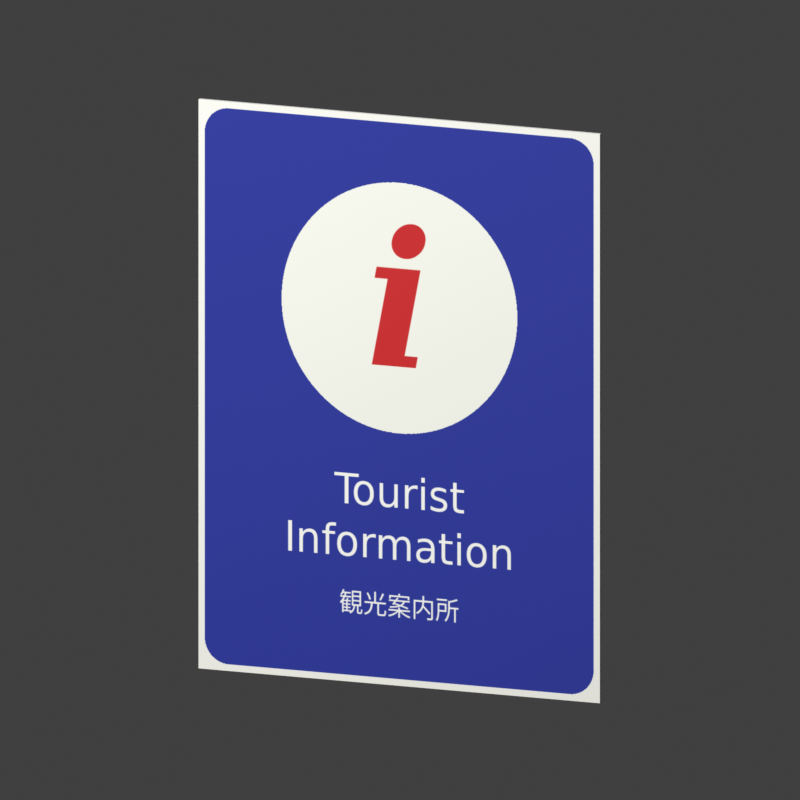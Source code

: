 # Source: shibu_hachi_counter_info_placard.blend  (saved by Blender 4.2.66; exported with 4.5.12 LTS)
import bpy
from mathutils import Matrix  # noqa: F401  (used for matrix-valued properties, if any)

bpy.ops.wm.read_factory_settings(use_empty=True)
scene = bpy.context.scene
scene.name = 'Scene'

# ---- collections
col_collection = bpy.data.collections.new('Collection'); scene.collection.children.link(col_collection)

# ---- images (referenced by path relative to the original .blend; pixels are not part of the script)
import os
ASSET_DIR = os.environ.get("B2B_ASSET_DIR", "")  # directory of the original .blend (textures are referenced by path, not embedded)
HERE = os.path.dirname(os.path.abspath(__file__))  # packed textures are extracted next to this script under _unpacked/

def load_image(name, relpath, width, height, colorspace="sRGB"):
    """Load a texture the original file referenced (path relative to the .blend, or extracted next to this script)."""
    p = next((c for c in (os.path.join(HERE, relpath), os.path.join(ASSET_DIR, relpath)) if relpath and os.path.exists(c)), "")
    if p:
        img = bpy.data.images.load(p, check_existing=True)
        img.name = name
    else:  # same state as the original file: an image datablock whose file is absent (Cycles renders it pink)
        img = bpy.data.images.new(name, width, height)
        img.source = "FILE"
        img.filepath = "//" + (relpath or name)
    img.colorspace_settings.name = colorspace
    return img
img_placard_albedo_png = load_image('placard_albedo.png', '_unpacked/placard_albedo.7f62980e.png', 768, 1024, 'sRGB')

# ---- materials (node trees are filled in below, after node groups)
mat_warm_white_thin_sign_edge = bpy.data.materials.new('Warm white thin sign edge')
mat_warm_white_thin_sign_edge.diffuse_color = (0.78, 0.78, 0.74, 1.0)
mat_own_authored_information_artwork = bpy.data.materials.new('Own authored information artwork')

# ---- material node trees
mat_warm_white_thin_sign_edge.use_nodes = True; mat_warm_white_thin_sign_edge.node_tree.nodes.clear()
_N = mat_warm_white_thin_sign_edge.node_tree.nodes; _L = mat_warm_white_thin_sign_edge.node_tree.links
n0 = _N.new('ShaderNodeBsdfPrincipled'); n0.name = 'Principled BSDF'; n0.location = (10, 300)
n0.inputs[0].default_value = (0.78, 0.78, 0.74, 1.0)
n0.inputs[2].default_value = 0.7
n1 = _N.new('ShaderNodeOutputMaterial'); n1.name = 'Material Output'; n1.location = (300, 300)
_L.new(n0.outputs[0], n1.inputs[0])
n1.is_active_output = True
mat_own_authored_information_artwork.use_nodes = True; mat_own_authored_information_artwork.node_tree.nodes.clear()
_N = mat_own_authored_information_artwork.node_tree.nodes; _L = mat_own_authored_information_artwork.node_tree.links
n0 = _N.new('ShaderNodeBsdfPrincipled'); n0.name = 'Principled BSDF'; n0.location = (10, 300)
n0.inputs[2].default_value = 0.7
n1 = _N.new('ShaderNodeOutputMaterial'); n1.name = 'Material Output'; n1.location = (300, 300)
n2 = _N.new('ShaderNodeTexImage'); n2.name = 'Image Texture'; n2.location = (0, 0)
n2.image = img_placard_albedo_png
_L.new(n0.outputs[0], n1.inputs[0])
_L.new(n2.outputs[0], n0.inputs[0])
n1.is_active_output = True

# ---- world
world_world = bpy.data.worlds.new('World'); scene.world = world_world
world_world.use_nodes = True; world_world.node_tree.nodes.clear()
_N = world_world.node_tree.nodes; _L = world_world.node_tree.links
n0 = _N.new('ShaderNodeOutputWorld'); n0.name = 'World Output'; n0.location = (300, 300)
n1 = _N.new('ShaderNodeBackground'); n1.name = 'Background'; n1.location = (10, 300)
n1.inputs[0].default_value = (0.05088, 0.05088, 0.05088, 1.0)
_L.new(n1.outputs[0], n0.inputs[0])
n0.is_active_output = True
world_world.color = (0.35, 0.35, 0.35)
world_world.sun_shadow_jitter_overblur = 0.0

# ---- cameras
cam_camera_001 = bpy.data.cameras.new('Camera.001')
cam_camera_001.type = 'ORTHO'
cam_camera_001.ortho_scale = 0.62

# ---- lights
light_area = bpy.data.lights.new('Area', 'AREA')
light_area.energy = 130.0
light_area.shape = 'DISK'
light_area.size = 3.0
light_area.size_y = 1.0

# ---- meshes
me_cube_001 = bpy.data.meshes.new('Cube.001')
me_cube_001.from_pydata([(-0.17, -0.00145, 0.0), (-0.17, -0.00145, 0.45), (-0.17, 0.00155, 0.0), (-0.17, 0.00155, 0.45), (0.17, -0.00145, 0.0), (0.17, -0.00145, 0.45), (0.17, 0.00155, 0.0), (0.17, 0.00155, 0.45), (-0.17, -0.00155, 0.0), (0.17, -0.00155, 0.0), (0.17, -0.00155, 0.45), (-0.17, -0.00155, 0.45)], [], [(0, 1, 3, 2), (2, 3, 7, 6), (6, 7, 5, 4), (4, 5, 1, 0), (2, 6, 4, 0), (7, 3, 1, 5), (8, 9, 10, 11)])
me_cube_001.polygons.foreach_set('material_index', [0, 0, 0, 0, 0, 0, 1])
_uv = me_cube_001.uv_layers.new(name='UVMap')
_uv.uv.foreach_set('vector', [0.375, 0.0, 0.625, 0.0, 0.625, 0.25, 0.375, 0.25, 0.375, 0.25, 0.625, 0.25, 0.625, 0.5, 0.375, 0.5, 0.375, 0.5, 0.625, 0.5, 0.625, 0.75, 0.375, 0.75, 0.375, 0.75, 0.625, 0.75, 0.625, 1.0, 0.375, 1.0, 0.125, 0.5, 0.375, 0.5, 0.375, 0.75, 0.125, 0.75, 0.625, 0.5, 0.875, 0.5, 0.875, 0.75, 0.625, 0.75, 0.0, 0.0, 1.0, 0.0, 1.0, 1.0, 0.0, 1.0])
me_cube_001.materials.append(mat_warm_white_thin_sign_edge)
me_cube_001.materials.append(mat_own_authored_information_artwork)
me_cube_001.update()

# ---- objects
ob_shibu_hachi_counter_info_placard = bpy.data.objects.new('shibu_hachi_counter_info_placard', me_cube_001)
ob_area = bpy.data.objects.new('Area', light_area)
ob_camera = bpy.data.objects.new('Camera', cam_camera_001)

# ---- transforms, parenting, visibility, modifiers, constraints
ob_shibu_hachi_counter_info_placard.location = (0.0, 0.0, 0.0)
ob_area.location = (-1.0, -2.0, 2.0)
ob_area.rotation_euler = (0.8998, -1.333e-08, -0.4636)
ob_camera.location = (0.75, -1.7, 0.6)
ob_camera.rotation_euler = (1.372, -2.399e-08, 0.4155)

# ---- collection membership
col_collection.objects.link(ob_shibu_hachi_counter_info_placard)
col_collection.objects.link(ob_area)
col_collection.objects.link(ob_camera)

# ---- scene / render settings (as saved in the file)
scene.camera = ob_camera
scene.frame_start = 1; scene.frame_end = 250; scene.frame_set(1)
scene.render.engine = 'CYCLES'
scene.render.resolution_x = 700
scene.render.resolution_y = 700
scene.render.film_transparent = True
scene.cycles.samples = 16
scene.view_settings.view_transform = 'Standard'
bpy.context.view_layer.update()
